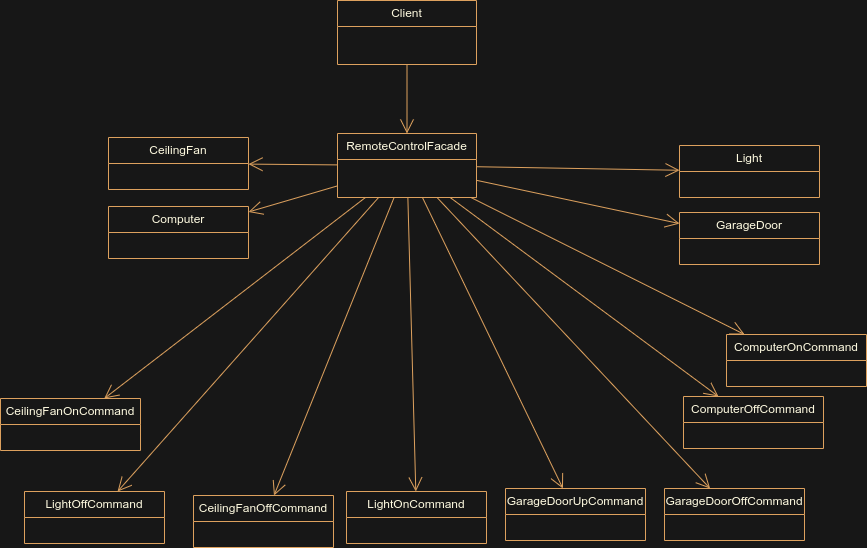

The diagram above was exported from draw.io. Its source (the exported page's mxGraphModel, read from the mxfile embedded in the PNG):
<mxGraphModel dx="1100" dy="593" grid="0" gridSize="10" guides="1" tooltips="1" connect="1" arrows="1" fold="1" page="1" pageScale="1" pageWidth="1200" pageHeight="1920" background="#171717" math="0" shadow="0">
  <root>
    <mxCell id="0" />
    <mxCell id="1" parent="0" />
    <mxCell id="DYuW8M2Q4b3nRuREiJXy-22" value="RemoteControlFacade" style="swimlane;fontStyle=0;childLayout=stackLayout;horizontal=1;startSize=26;fillColor=none;horizontalStack=0;resizeParent=1;resizeParentMax=0;resizeLast=0;collapsible=1;marginBottom=0;whiteSpace=wrap;html=1;labelBackgroundColor=none;strokeColor=#DDA15E;fontColor=#FEFAE0;" vertex="1" parent="1">
      <mxGeometry x="457" y="806" width="139" height="64" as="geometry" />
    </mxCell>
    <mxCell id="DYuW8M2Q4b3nRuREiJXy-41" value="GarageDoor" style="swimlane;fontStyle=0;childLayout=stackLayout;horizontal=1;startSize=26;fillColor=none;horizontalStack=0;resizeParent=1;resizeParentMax=0;resizeLast=0;collapsible=1;marginBottom=0;whiteSpace=wrap;html=1;labelBackgroundColor=none;strokeColor=#DDA15E;fontColor=#FEFAE0;" vertex="1" parent="1">
      <mxGeometry x="799" y="885" width="140" height="52" as="geometry" />
    </mxCell>
    <mxCell id="DYuW8M2Q4b3nRuREiJXy-45" value="Light" style="swimlane;fontStyle=0;childLayout=stackLayout;horizontal=1;startSize=26;fillColor=none;horizontalStack=0;resizeParent=1;resizeParentMax=0;resizeLast=0;collapsible=1;marginBottom=0;whiteSpace=wrap;html=1;labelBackgroundColor=none;strokeColor=#DDA15E;fontColor=#FEFAE0;" vertex="1" parent="1">
      <mxGeometry x="799" y="818" width="140" height="52" as="geometry" />
    </mxCell>
    <mxCell id="DYuW8M2Q4b3nRuREiJXy-48" value="" style="endArrow=open;endFill=1;endSize=12;html=1;rounded=0;strokeColor=#DDA15E;fontColor=#FEFAE0;fillColor=#BC6C25;" edge="1" parent="1" source="DYuW8M2Q4b3nRuREiJXy-22" target="DYuW8M2Q4b3nRuREiJXy-45">
      <mxGeometry width="160" relative="1" as="geometry">
        <mxPoint x="1077" y="1008" as="sourcePoint" />
        <mxPoint x="1123.7843137254904" y="1058" as="targetPoint" />
      </mxGeometry>
    </mxCell>
    <mxCell id="DYuW8M2Q4b3nRuREiJXy-59" value="" style="endArrow=open;endFill=1;endSize=12;html=1;rounded=0;strokeColor=#DDA15E;fontColor=#FEFAE0;fillColor=#BC6C25;" edge="1" parent="1" source="DYuW8M2Q4b3nRuREiJXy-22" target="DYuW8M2Q4b3nRuREiJXy-41">
      <mxGeometry width="160" relative="1" as="geometry">
        <mxPoint x="515" y="880" as="sourcePoint" />
        <mxPoint x="463" y="959" as="targetPoint" />
      </mxGeometry>
    </mxCell>
    <mxCell id="DYuW8M2Q4b3nRuREiJXy-63" value="CeilingFan" style="swimlane;fontStyle=0;childLayout=stackLayout;horizontal=1;startSize=26;fillColor=none;horizontalStack=0;resizeParent=1;resizeParentMax=0;resizeLast=0;collapsible=1;marginBottom=0;whiteSpace=wrap;html=1;labelBackgroundColor=none;strokeColor=#DDA15E;fontColor=#FEFAE0;" vertex="1" parent="1">
      <mxGeometry x="228" y="810" width="140" height="52" as="geometry" />
    </mxCell>
    <mxCell id="DYuW8M2Q4b3nRuREiJXy-64" value="" style="endArrow=open;endFill=1;endSize=12;html=1;rounded=0;strokeColor=#DDA15E;fontColor=#FEFAE0;fillColor=#BC6C25;" edge="1" parent="1" target="DYuW8M2Q4b3nRuREiJXy-63" source="DYuW8M2Q4b3nRuREiJXy-22">
      <mxGeometry width="160" relative="1" as="geometry">
        <mxPoint x="123" y="934" as="sourcePoint" />
        <mxPoint x="18" y="1033" as="targetPoint" />
      </mxGeometry>
    </mxCell>
    <mxCell id="DYuW8M2Q4b3nRuREiJXy-65" value="Computer" style="swimlane;fontStyle=0;childLayout=stackLayout;horizontal=1;startSize=26;fillColor=none;horizontalStack=0;resizeParent=1;resizeParentMax=0;resizeLast=0;collapsible=1;marginBottom=0;whiteSpace=wrap;html=1;labelBackgroundColor=none;strokeColor=#DDA15E;fontColor=#FEFAE0;" vertex="1" parent="1">
      <mxGeometry x="228" y="879" width="140" height="52" as="geometry" />
    </mxCell>
    <mxCell id="DYuW8M2Q4b3nRuREiJXy-68" value="" style="endArrow=open;endFill=1;endSize=12;html=1;rounded=0;strokeColor=#DDA15E;fontColor=#FEFAE0;fillColor=#BC6C25;" edge="1" parent="1" source="DYuW8M2Q4b3nRuREiJXy-22" target="DYuW8M2Q4b3nRuREiJXy-65">
      <mxGeometry width="160" relative="1" as="geometry">
        <mxPoint x="467" y="846" as="sourcePoint" />
        <mxPoint x="406" y="844" as="targetPoint" />
      </mxGeometry>
    </mxCell>
    <mxCell id="DYuW8M2Q4b3nRuREiJXy-69" value="Client" style="swimlane;fontStyle=0;childLayout=stackLayout;horizontal=1;startSize=26;fillColor=none;horizontalStack=0;resizeParent=1;resizeParentMax=0;resizeLast=0;collapsible=1;marginBottom=0;whiteSpace=wrap;html=1;labelBackgroundColor=none;strokeColor=#DDA15E;fontColor=#FEFAE0;" vertex="1" parent="1">
      <mxGeometry x="457" y="673" width="139" height="64" as="geometry" />
    </mxCell>
    <mxCell id="DYuW8M2Q4b3nRuREiJXy-70" value="" style="endArrow=open;endFill=1;endSize=12;html=1;rounded=0;strokeColor=#DDA15E;fontColor=#FEFAE0;fillColor=#BC6C25;" edge="1" parent="1" source="DYuW8M2Q4b3nRuREiJXy-69" target="DYuW8M2Q4b3nRuREiJXy-22">
      <mxGeometry width="160" relative="1" as="geometry">
        <mxPoint x="467" y="852" as="sourcePoint" />
        <mxPoint x="400" y="855" as="targetPoint" />
      </mxGeometry>
    </mxCell>
    <mxCell id="DYuW8M2Q4b3nRuREiJXy-71" value="GarageDoorUpCommand" style="swimlane;fontStyle=0;childLayout=stackLayout;horizontal=1;startSize=26;fillColor=none;horizontalStack=0;resizeParent=1;resizeParentMax=0;resizeLast=0;collapsible=1;marginBottom=0;whiteSpace=wrap;html=1;labelBackgroundColor=none;strokeColor=#DDA15E;fontColor=#FEFAE0;" vertex="1" parent="1">
      <mxGeometry x="625" y="1161" width="140" height="52" as="geometry" />
    </mxCell>
    <mxCell id="DYuW8M2Q4b3nRuREiJXy-72" value="LightOnCommand" style="swimlane;fontStyle=0;childLayout=stackLayout;horizontal=1;startSize=26;fillColor=none;horizontalStack=0;resizeParent=1;resizeParentMax=0;resizeLast=0;collapsible=1;marginBottom=0;whiteSpace=wrap;html=1;labelBackgroundColor=none;strokeColor=#DDA15E;fontColor=#FEFAE0;" vertex="1" parent="1">
      <mxGeometry x="466" y="1164" width="140" height="52" as="geometry" />
    </mxCell>
    <mxCell id="DYuW8M2Q4b3nRuREiJXy-73" value="" style="endArrow=open;endFill=1;endSize=12;html=1;rounded=0;strokeColor=#DDA15E;fontColor=#FEFAE0;fillColor=#BC6C25;" edge="1" parent="1" target="DYuW8M2Q4b3nRuREiJXy-72" source="DYuW8M2Q4b3nRuREiJXy-22">
      <mxGeometry width="160" relative="1" as="geometry">
        <mxPoint x="498" y="1009" as="sourcePoint" />
        <mxPoint x="1089.7843137254904" y="1197" as="targetPoint" />
      </mxGeometry>
    </mxCell>
    <mxCell id="DYuW8M2Q4b3nRuREiJXy-74" value="" style="endArrow=open;endFill=1;endSize=12;html=1;rounded=0;strokeColor=#DDA15E;fontColor=#FEFAE0;fillColor=#BC6C25;" edge="1" parent="1" target="DYuW8M2Q4b3nRuREiJXy-71" source="DYuW8M2Q4b3nRuREiJXy-22">
      <mxGeometry width="160" relative="1" as="geometry">
        <mxPoint x="545" y="1009" as="sourcePoint" />
        <mxPoint x="429" y="1098" as="targetPoint" />
      </mxGeometry>
    </mxCell>
    <mxCell id="DYuW8M2Q4b3nRuREiJXy-75" value="CeilingFanOnCommand" style="swimlane;fontStyle=0;childLayout=stackLayout;horizontal=1;startSize=26;fillColor=none;horizontalStack=0;resizeParent=1;resizeParentMax=0;resizeLast=0;collapsible=1;marginBottom=0;whiteSpace=wrap;html=1;labelBackgroundColor=none;strokeColor=#DDA15E;fontColor=#FEFAE0;" vertex="1" parent="1">
      <mxGeometry x="120" y="1071" width="140" height="52" as="geometry" />
    </mxCell>
    <mxCell id="DYuW8M2Q4b3nRuREiJXy-76" value="" style="endArrow=open;endFill=1;endSize=12;html=1;rounded=0;strokeColor=#DDA15E;fontColor=#FEFAE0;fillColor=#BC6C25;" edge="1" parent="1" target="DYuW8M2Q4b3nRuREiJXy-75" source="DYuW8M2Q4b3nRuREiJXy-22">
      <mxGeometry width="160" relative="1" as="geometry">
        <mxPoint x="423" y="990" as="sourcePoint" />
        <mxPoint x="-16" y="1172" as="targetPoint" />
      </mxGeometry>
    </mxCell>
    <mxCell id="DYuW8M2Q4b3nRuREiJXy-77" value="CeilingFanOffCommand" style="swimlane;fontStyle=0;childLayout=stackLayout;horizontal=1;startSize=26;fillColor=none;horizontalStack=0;resizeParent=1;resizeParentMax=0;resizeLast=0;collapsible=1;marginBottom=0;whiteSpace=wrap;html=1;labelBackgroundColor=none;strokeColor=#DDA15E;fontColor=#FEFAE0;" vertex="1" parent="1">
      <mxGeometry x="313" y="1168" width="140" height="52" as="geometry" />
    </mxCell>
    <mxCell id="DYuW8M2Q4b3nRuREiJXy-78" value="" style="endArrow=open;endFill=1;endSize=12;html=1;rounded=0;strokeColor=#DDA15E;fontColor=#FEFAE0;fillColor=#BC6C25;" edge="1" parent="1" target="DYuW8M2Q4b3nRuREiJXy-77" source="DYuW8M2Q4b3nRuREiJXy-22">
      <mxGeometry width="160" relative="1" as="geometry">
        <mxPoint x="451" y="1009" as="sourcePoint" />
        <mxPoint x="372" y="983" as="targetPoint" />
      </mxGeometry>
    </mxCell>
    <mxCell id="DYuW8M2Q4b3nRuREiJXy-79" value="GarageDoorOffCommand" style="swimlane;fontStyle=0;childLayout=stackLayout;horizontal=1;startSize=26;fillColor=none;horizontalStack=0;resizeParent=1;resizeParentMax=0;resizeLast=0;collapsible=1;marginBottom=0;whiteSpace=wrap;html=1;labelBackgroundColor=none;strokeColor=#DDA15E;fontColor=#FEFAE0;" vertex="1" parent="1">
      <mxGeometry x="784" y="1161" width="140" height="52" as="geometry" />
    </mxCell>
    <mxCell id="DYuW8M2Q4b3nRuREiJXy-80" value="LightOffCommand" style="swimlane;fontStyle=0;childLayout=stackLayout;horizontal=1;startSize=26;fillColor=none;horizontalStack=0;resizeParent=1;resizeParentMax=0;resizeLast=0;collapsible=1;marginBottom=0;whiteSpace=wrap;html=1;labelBackgroundColor=none;strokeColor=#DDA15E;fontColor=#FEFAE0;" vertex="1" parent="1">
      <mxGeometry x="144" y="1164" width="140" height="52" as="geometry" />
    </mxCell>
    <mxCell id="DYuW8M2Q4b3nRuREiJXy-81" value="" style="endArrow=open;endFill=1;endSize=12;html=1;rounded=0;strokeColor=#DDA15E;fontColor=#FEFAE0;fillColor=#BC6C25;" edge="1" parent="1" target="DYuW8M2Q4b3nRuREiJXy-80" source="DYuW8M2Q4b3nRuREiJXy-22">
      <mxGeometry width="160" relative="1" as="geometry">
        <mxPoint x="808" y="1007" as="sourcePoint" />
        <mxPoint x="1399.7843137254904" y="1195" as="targetPoint" />
      </mxGeometry>
    </mxCell>
    <mxCell id="DYuW8M2Q4b3nRuREiJXy-82" value="" style="endArrow=open;endFill=1;endSize=12;html=1;rounded=0;strokeColor=#DDA15E;fontColor=#FEFAE0;fillColor=#BC6C25;" edge="1" parent="1" target="DYuW8M2Q4b3nRuREiJXy-79" source="DYuW8M2Q4b3nRuREiJXy-22">
      <mxGeometry width="160" relative="1" as="geometry">
        <mxPoint x="855" y="1007" as="sourcePoint" />
        <mxPoint x="739" y="1096" as="targetPoint" />
      </mxGeometry>
    </mxCell>
    <mxCell id="DYuW8M2Q4b3nRuREiJXy-83" value="ComputerOffCommand" style="swimlane;fontStyle=0;childLayout=stackLayout;horizontal=1;startSize=26;fillColor=none;horizontalStack=0;resizeParent=1;resizeParentMax=0;resizeLast=0;collapsible=1;marginBottom=0;whiteSpace=wrap;html=1;labelBackgroundColor=none;strokeColor=#DDA15E;fontColor=#FEFAE0;" vertex="1" parent="1">
      <mxGeometry x="803" y="1069" width="140" height="52" as="geometry" />
    </mxCell>
    <mxCell id="DYuW8M2Q4b3nRuREiJXy-84" value="ComputerOnCommand" style="swimlane;fontStyle=0;childLayout=stackLayout;horizontal=1;startSize=26;fillColor=none;horizontalStack=0;resizeParent=1;resizeParentMax=0;resizeLast=0;collapsible=1;marginBottom=0;whiteSpace=wrap;html=1;labelBackgroundColor=none;strokeColor=#DDA15E;fontColor=#FEFAE0;" vertex="1" parent="1">
      <mxGeometry x="846" y="1007" width="140" height="52" as="geometry" />
    </mxCell>
    <mxCell id="DYuW8M2Q4b3nRuREiJXy-85" value="" style="endArrow=open;endFill=1;endSize=12;html=1;rounded=0;strokeColor=#DDA15E;fontColor=#FEFAE0;fillColor=#BC6C25;" edge="1" parent="1" target="DYuW8M2Q4b3nRuREiJXy-84" source="DYuW8M2Q4b3nRuREiJXy-22">
      <mxGeometry width="160" relative="1" as="geometry">
        <mxPoint x="856" y="870" as="sourcePoint" />
        <mxPoint x="1447.7843137254904" y="1058" as="targetPoint" />
      </mxGeometry>
    </mxCell>
    <mxCell id="DYuW8M2Q4b3nRuREiJXy-86" value="" style="endArrow=open;endFill=1;endSize=12;html=1;rounded=0;strokeColor=#DDA15E;fontColor=#FEFAE0;fillColor=#BC6C25;" edge="1" parent="1" target="DYuW8M2Q4b3nRuREiJXy-83" source="DYuW8M2Q4b3nRuREiJXy-22">
      <mxGeometry width="160" relative="1" as="geometry">
        <mxPoint x="903" y="870" as="sourcePoint" />
        <mxPoint x="787" y="959" as="targetPoint" />
      </mxGeometry>
    </mxCell>
  </root>
</mxGraphModel>